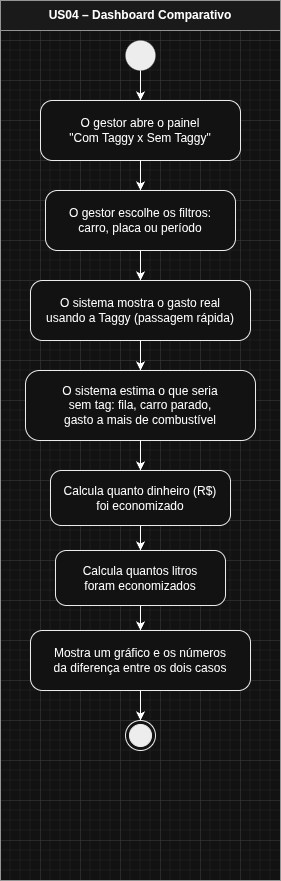

The diagram above was exported from draw.io. Its source (the exported page's mxGraphModel, read from the mxfile embedded in the PNG):
<mxGraphModel dx="4649" dy="3758" grid="1" gridSize="10" guides="1" tooltips="1" connect="1" arrows="1" fold="1" page="1" pageScale="1" pageWidth="827" pageHeight="1169" math="0" shadow="0">
  <root>
    <mxCell id="0" />
    <mxCell id="1" parent="0" />
    <mxCell id="2" connectable="0" parent="1" style="group" value="" vertex="1">
      <mxGeometry height="880" width="280" x="1020" y="-1120" as="geometry" />
    </mxCell>
    <mxCell id="3" parent="2" style="swimlane;whiteSpace=wrap;html=1;startSize=30;fillColor=#f5f5f5;strokeColor=#666666;fontStyle=1;container=0;" value="US04 – Dashboard Comparativo" vertex="1">
      <mxGeometry height="880" width="280" as="geometry" />
    </mxCell>
    <mxCell id="4" parent="2" style="ellipse;fillColor=#000000;strokeColor=none;container=0;" value="" vertex="1">
      <mxGeometry height="30" width="30" x="125" y="40" as="geometry" />
    </mxCell>
    <mxCell id="5" parent="2" style="rounded=1;whiteSpace=wrap;html=1;arcSize=20;fillColor=#ffffff;strokeColor=#000000;container=0;" value="O gestor abre o painel&#10;&quot;Com Taggy x Sem Taggy&quot;" vertex="1">
      <mxGeometry height="60" width="200" x="40" y="100" as="geometry" />
    </mxCell>
    <mxCell id="6" parent="2" style="rounded=1;whiteSpace=wrap;html=1;arcSize=20;fillColor=#ffffff;strokeColor=#000000;container=0;" value="O gestor escolhe os filtros:&#10;carro, placa ou período" vertex="1">
      <mxGeometry height="60" width="190" x="45" y="190" as="geometry" />
    </mxCell>
    <mxCell id="7" parent="2" style="rounded=1;whiteSpace=wrap;html=1;arcSize=20;fillColor=#ffffff;strokeColor=#000000;container=0;" value="O sistema mostra o gasto real&#10;usando a Taggy (passagem rápida)" vertex="1">
      <mxGeometry height="60" width="220" x="30" y="280" as="geometry" />
    </mxCell>
    <mxCell id="8" parent="2" style="rounded=1;whiteSpace=wrap;html=1;arcSize=20;fillColor=#ffffff;strokeColor=#000000;container=0;" value="O sistema estima o que seria&#10;sem tag: fila, carro parado,&#10;gasto a mais de combustível" vertex="1">
      <mxGeometry height="70" width="230" x="25" y="370" as="geometry" />
    </mxCell>
    <mxCell id="9" parent="2" style="rounded=1;whiteSpace=wrap;html=1;arcSize=20;fillColor=#ffffff;strokeColor=#000000;container=0;" value="Calcula quanto dinheiro (R$)&#10;foi economizado" vertex="1">
      <mxGeometry height="55" width="180" x="50" y="470" as="geometry" />
    </mxCell>
    <mxCell id="10" parent="2" style="rounded=1;whiteSpace=wrap;html=1;arcSize=20;fillColor=#ffffff;strokeColor=#000000;container=0;" value="Calcula quantos litros&#10;foram economizados" vertex="1">
      <mxGeometry height="55" width="170" x="55" y="550" as="geometry" />
    </mxCell>
    <mxCell id="11" parent="2" style="rounded=1;whiteSpace=wrap;html=1;arcSize=20;fillColor=#ffffff;strokeColor=#000000;container=0;" value="Mostra um gráfico e os números&#10;da diferença entre os dois casos" vertex="1">
      <mxGeometry height="60" width="220" x="30" y="630" as="geometry" />
    </mxCell>
    <mxCell id="12" parent="2" style="ellipse;html=1;shape=endState;fillColor=#000000;strokeColor=#000000;container=0;" value="" vertex="1">
      <mxGeometry height="30" width="30" x="125" y="720" as="geometry" />
    </mxCell>
    <mxCell id="13" edge="1" parent="2" source="4" target="5">
      <mxGeometry relative="1" as="geometry" />
    </mxCell>
    <mxCell id="14" edge="1" parent="2" source="5" target="6">
      <mxGeometry relative="1" as="geometry" />
    </mxCell>
    <mxCell id="15" edge="1" parent="2" source="6" target="7">
      <mxGeometry relative="1" as="geometry" />
    </mxCell>
    <mxCell id="16" edge="1" parent="2" source="7" target="8">
      <mxGeometry relative="1" as="geometry" />
    </mxCell>
    <mxCell id="17" edge="1" parent="2" source="8" target="9">
      <mxGeometry relative="1" as="geometry" />
    </mxCell>
    <mxCell id="18" edge="1" parent="2" source="9" target="10">
      <mxGeometry relative="1" as="geometry" />
    </mxCell>
    <mxCell id="19" edge="1" parent="2" source="10" target="11">
      <mxGeometry relative="1" as="geometry" />
    </mxCell>
    <mxCell id="20" edge="1" parent="2" source="11" target="12">
      <mxGeometry relative="1" as="geometry" />
    </mxCell>
  </root>
</mxGraphModel>